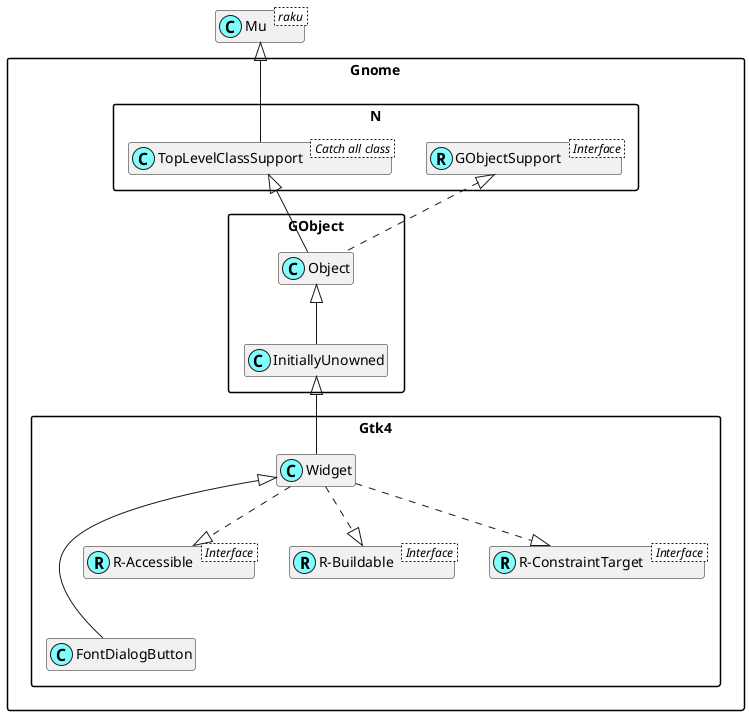

The diagram above was rendered by PlantUML. Its source (embedded in the PNG):
@startuml
'scale 0.8

skinparam packageStyle rectangle
skinparam stereotypeCBackgroundColor #80ffff
set namespaceSeparator ::
hide members

class Mu < raku >

class Gnome::N::TopLevelClassSupport < Catch all class >
Mu <|-- Gnome::N::TopLevelClassSupport

Interface Gnome::N::GObjectSupport < Interface >
class Gnome::N::GObjectSupport <<(R,#80ffff)>>
Gnome::Gtk4::Widget <|--- Gnome::Gtk4::FontDialogButton

Interface Gnome::Gtk4::R-Accessible < Interface >
class "Gnome::Gtk4::R-Accessible" <<(R,#80ffff)>>
Gnome::Gtk4::Widget ..|> "Gnome::Gtk4::R-Accessible"

Interface Gnome::Gtk4::R-Buildable < Interface >
class "Gnome::Gtk4::R-Buildable" <<(R,#80ffff)>>
Gnome::Gtk4::Widget ..|> "Gnome::Gtk4::R-Buildable"

Interface Gnome::Gtk4::R-ConstraintTarget < Interface >
class "Gnome::Gtk4::R-ConstraintTarget" <<(R,#80ffff)>>
Gnome::Gtk4::Widget ..|> "Gnome::Gtk4::R-ConstraintTarget"
Gnome::GObject::InitiallyUnowned <|-- Gnome::Gtk4::Widget
Gnome::GObject::Object <|-- Gnome::GObject::InitiallyUnowned
Gnome::N::TopLevelClassSupport <|-- Gnome::GObject::Object
Gnome::N::GObjectSupport <|. Gnome::GObject::Object

@enduml